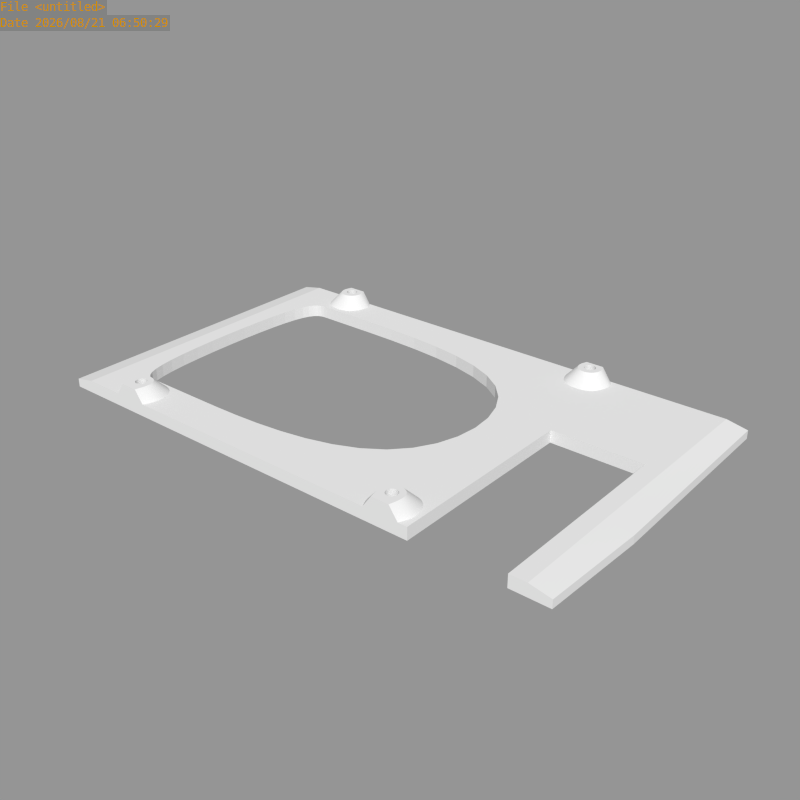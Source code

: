 # Source: rama.blend  (saved by Blender 2.64.5; exported with 4.5.12 LTS)
import bpy
from mathutils import Matrix  # noqa: F401  (used for matrix-valued properties, if any)

bpy.ops.wm.read_factory_settings(use_empty=True)
scene = bpy.context.scene
scene.name = 'Scene'

# ---- collections
col_collection_1 = bpy.data.collections.new('Collection 1'); scene.collection.children.link(col_collection_1)

# ---- meshes
me_rama = bpy.data.meshes.new('rama')
me_rama.from_pydata([(-41.74, 42.74, 3.0), (-43.0, 41.0, 3.0), (23.0, 41.0, 3.0), (22.26, 42.74, 3.0), (28.63, 50.0, 6.0), (27.57, 48.92, 6.0), (26.51, 49.36, 6.0), (26.51, 50.0, 6.0), (23.51, -21.7, 6.0), (25.01, -21.7, 6.0), (25.45, -22.76, 6.0), (24.38, -25.18, 6.0), (28.63, -25.18, 6.0), (27.57, -22.76, 6.0), (28.01, -21.7, 6.0), (29.51, -21.7, 6.0), (-45.98, -18.7, 6.0), (-45.98, -20.2, 6.0), (-47.04, -20.63, 6.0), (-48.1, -19.57, 6.0), (-48.98, 47.86, 6.0), (-47.48, 47.86, 6.0), (-47.04, 46.8, 6.0), (-48.1, 45.74, 6.0), (-43.86, 45.74, 6.0), (-44.92, 46.8, 6.0), (-44.48, 47.86, 6.0), (-42.98, 47.86, 6.0), (25.45, 48.92, 6.0), (24.38, 50.0, 6.0), (26.51, -23.2, 6.0), (26.51, -25.18, 6.0), (27.57, -20.63, 6.0), (28.63, -19.57, 6.0), (-47.48, -21.7, 6.0), (-48.98, -21.7, 6.0), (-44.92, -22.76, 6.0), (-43.86, -25.18, 6.0), (-45.98, -25.18, 6.0), (-45.98, -23.2, 6.0), (-45.98, 46.36, 6.0), (-45.98, 44.86, 6.0), (-44.92, 48.92, 6.0), (-43.86, 50.0, 6.0), (25.01, 47.86, 6.0), (23.51, 47.86, 6.0), (27.57, 46.8, 6.0), (28.63, 45.74, 6.0), (26.51, 44.86, 6.0), (26.51, 46.36, 6.0), (26.51, -20.2, 6.0), (26.51, -18.7, 6.0), (-47.04, -22.76, 6.0), (-48.1, -25.18, 6.0), (-44.48, -21.7, 6.0), (-42.98, -21.7, 6.0), (-45.98, 49.36, 6.0), (-45.98, 50.0, 6.0), (25.45, 46.8, 6.0), (24.38, 45.74, 6.0), (28.01, 47.86, 6.0), (29.51, 47.86, 6.0), (25.45, -20.63, 6.0), (24.38, -19.57, 6.0), (-44.92, -20.63, 6.0), (-43.86, -19.57, 6.0), (-47.04, 48.92, 6.0), (-48.1, 50.0, 6.0), (-45.98, 50.0, 3.0), (-50.22, 50.0, 3.0), (-48.1, 50.0, -7.153e-07), (-45.98, 50.0, -9.537e-07), (23.0, -15.57, 3.0), (22.26, -16.57, 3.0), (30.75, 50.0, 3.0), (26.51, 50.0, 3.0), (26.51, 50.0, -9.537e-07), (28.63, 50.0, -7.153e-07), (-43.86, 50.0, -7.153e-07), (24.38, 50.0, -7.153e-07), (22.26, 50.0, 3.0), (-41.74, 50.0, 3.0), (24.38, -25.18, -9.537e-07), (-43.86, -25.18, 9.537e-07), (-41.74, -25.18, 3.0), (22.26, -25.18, 3.0), (64.0, 50.0, -9.537e-07), (59.0, 50.0, 3.0), (-43.0, -15.57, 3.0), (-41.74, -16.57, 3.0), (-39.98, -21.7, 3.0), (20.51, -21.7, 3.0), (30.75, 42.74, 3.0), (30.75, -16.57, 3.0), (26.51, -15.7, 3.0), (26.51, 41.86, 3.0), (20.51, 47.86, 3.0), (-39.98, 47.86, 3.0), (-45.98, -15.7, 3.0), (-45.98, 41.86, 3.0), (-50.22, -16.57, 3.0), (-50.22, 42.74, 3.0), (-47.04, 48.92, -4.768e-07), (-47.48, 47.86, -2.384e-07), (-45.98, 49.36, -4.768e-07), (-44.92, 48.92, -4.768e-07), (-44.48, 47.86, -2.384e-07), (-44.92, 46.8, 0.0), (25.01, 47.86, -2.384e-07), (25.45, 46.8, 0.0), (-45.98, -20.2, 4.768e-07), (-47.04, -20.63, 4.768e-07), (32.51, 47.86, 3.0), (27.57, -22.76, -9.537e-07), (28.01, -21.7, -1.192e-06), (-51.98, 47.86, 3.0), (25.01, -21.7, -1.192e-06), (25.45, -22.76, -9.537e-07), (-45.98, -25.18, 3.0), (-50.22, -25.18, 3.0), (27.57, 48.92, -4.768e-07), (26.51, 49.36, -4.768e-07), (-44.92, -22.76, 9.537e-07), (-44.48, -21.7, 9.537e-07), (-45.98, 46.36, 0.0), (-47.48, -21.7, 9.537e-07), (-47.04, -22.76, 9.537e-07), (26.51, -25.18, 3.0), (27.57, -20.63, -1.431e-06), (26.51, -20.2, -1.431e-06), (32.51, -21.7, 3.0), (26.51, 46.36, 0.0), (27.57, 46.8, 0.0), (-51.98, -21.7, 3.0), (25.45, 48.92, -4.768e-07), (-44.92, -20.63, 4.768e-07), (26.51, -23.2, -9.537e-07), (-47.04, 46.8, 0.0), (25.45, -20.63, -1.431e-06), (30.75, -25.18, 3.0), (28.01, 47.86, -2.384e-07), (-45.98, -23.2, 9.537e-07), (33.0, 22.0, 0.0), (33.0, -19.57, -1.907e-06), (-49.0, -15.57, 3.0), (-56.0, -15.57, 3.0), (-60.0, -25.18, 3.0), (-49.0, 41.0, 0.0), (-56.0, 41.0, 0.0), (-56.0, 41.0, 3.0), (-49.0, 41.0, 3.0), (-60.0, -25.18, 9.537e-07), (-48.1, -25.18, 9.537e-07), (-49.0, -15.57, -1.907e-06), (-60.0, 50.0, 3.0), (33.0, 22.0, 3.0), (55.0, 0.0, -9.537e-07), (55.0, 0.0, 3.0), (55.0, 22.0, 3.0), (55.0, 22.0, 0.0), (33.0, -19.57, 3.0), (33.0, 29.0, 0.0), (33.0, 41.0, 0.0), (-56.0, -15.57, -1.907e-06), (-65.0, 50.0, 2.0), (-65.0, -25.18, 2.0), (-65.0, -25.18, 9.537e-07), (-65.0, 50.0, -9.537e-07), (-60.0, 50.0, -7.153e-07), (23.0, 41.0, 0.0), (-43.0, 41.0, 0.0), (23.0, -15.57, -1.907e-06), (-43.0, -15.57, -1.907e-06), (-45.98, -25.18, 9.537e-07), (28.63, -25.18, -9.537e-07), (26.51, -25.18, -9.537e-07), (59.0, -25.18, -9.537e-07), (55.0, -25.18, -9.537e-07), (64.0, 50.0, 2.0), (55.0, 41.0, 0.0), (55.0, 29.0, 0.0), (55.0, -25.18, 3.0), (59.0, -25.18, 3.0), (64.0, -25.18, -9.537e-07), (64.0, -25.18, 2.0), (65.0, 0.0, -9.537e-07), (65.0, 0.0, 2.0), (33.0, -25.18, 3.0), (33.0, -25.18, -9.537e-07), (59.0, 0.0, 3.0)], [], [(29, 45, 44, 28), (37, 55, 54, 36), (126, 52, 39, 141), (16, 98, 100, 19), (147, 170, 1, 150), (23, 101, 99, 41), (151, 152, 119, 146), (129, 50, 62, 138), (168, 167, 164, 154), (35, 133, 119, 53), (11, 31, 30, 10), (27, 43, 42, 26), (20, 115, 101, 23), (88, 72, 171, 172), (123, 54, 64, 135), (61, 4, 5, 60), (2, 155, 92, 95, 3), (65, 16, 17, 64), (40, 22, 23, 41), (7, 75, 80, 29), (158, 159, 156, 157), (182, 176, 183, 184), (152, 173, 118, 119), (11, 85, 127, 31), (43, 57, 56, 42), (13, 113, 136, 30), (145, 163, 148, 149), (59, 48, 49, 58), (109, 58, 49, 131), (174, 188, 187, 139), (84, 37, 38, 118), (24, 0, 97, 27), (117, 10, 30, 136), (113, 13, 14, 114), (33, 51, 50, 32), (96, 80, 81, 97), (128, 32, 50, 129), (15, 130, 93, 33), (67, 20, 21, 66), (102, 66, 21, 103), (132, 46, 60, 140), (86, 77, 74, 87), (3, 96, 97, 0), (139, 12, 31, 127), (169, 171, 72, 2), (110, 17, 18, 111), (13, 30, 31, 12), (20, 23, 22, 21), (138, 62, 9, 116), (125, 34, 52, 126), (68, 71, 70, 69), (36, 122, 141, 39), (46, 132, 131, 49), (51, 94, 73, 63), (160, 143, 142, 155), (111, 18, 34, 125), (164, 167, 166, 165), (166, 151, 146, 165), (180, 159, 142, 161), (116, 9, 10, 117), (24, 27, 26, 25), (2, 3, 0, 1), (154, 164, 165, 146), (63, 73, 91, 8), (121, 6, 28, 134), (182, 189, 157, 181), (12, 139, 130, 15), (122, 36, 54, 123), (61, 112, 74, 4), (70, 168, 154, 69), (108, 44, 58, 109), (99, 101, 150, 1, 0), (134, 28, 44, 108), (145, 144, 153, 163), (81, 78, 71, 68), (53, 38, 39, 52), (47, 92, 112, 61), (65, 89, 98, 16), (25, 107, 124, 40), (137, 22, 40, 124), (8, 91, 85, 11), (92, 47, 48, 95), (104, 56, 66, 102), (19, 100, 133, 35), (67, 69, 115, 20), (55, 90, 89, 65), (169, 2, 1, 170), (139, 127, 175, 174), (19, 35, 34, 18), (57, 68, 69, 67), (143, 160, 187, 188), (45, 59, 58, 44), (114, 14, 32, 128), (8, 11, 10, 9), (15, 33, 32, 14), (146, 145, 149, 154), (75, 76, 79, 80), (103, 21, 22, 137), (16, 19, 18, 17), (112, 92, 155, 158, 87, 74), (7, 29, 28, 6), (36, 39, 38, 37), (59, 3, 95, 48), (107, 25, 26, 106), (84, 118, 173, 83), (35, 53, 52, 34), (47, 61, 60, 46), (51, 63, 62, 50), (186, 184, 183, 185), (12, 15, 14, 13), (4, 7, 6, 5), (147, 150, 149, 148), (73, 72, 88, 89, 90, 84, 85, 91), (87, 189, 186, 178), (189, 182, 184, 186), (43, 81, 68, 57), (106, 26, 42, 105), (74, 77, 76, 75), (158, 157, 189, 87), (135, 64, 17, 110), (41, 99, 0, 24), (63, 8, 9, 62), (101, 115, 69, 154, 149, 150), (82, 85, 84, 83), (46, 49, 48, 47), (181, 177, 176, 182), (157, 156, 177, 181), (140, 60, 5, 120), (37, 84, 90, 55), (29, 80, 96, 45), (55, 65, 64, 54), (4, 74, 75, 7), (151, 163, 153, 111, 125, 126, 152), (144, 88, 172, 153), (57, 67, 66, 56), (41, 24, 25, 40), (93, 130, 139, 187, 160), (105, 42, 56, 104), (27, 97, 81, 43), (78, 81, 80, 79), (146, 119, 133, 100, 144, 145), (53, 119, 118, 38), (155, 142, 159, 158), (33, 93, 94, 51), (77, 86, 179, 162), (82, 175, 127, 85), (120, 5, 6, 121), (45, 96, 3, 59), (148, 167, 168, 70, 147), (163, 151, 166, 167, 148), (170, 78, 79, 169), (171, 82, 83, 172), (169, 162, 161, 142, 143, 171), (109, 131, 132, 162, 169), (76, 77, 120, 121, 134, 79), (134, 108, 109, 169, 79), (162, 132, 140, 120, 77), (143, 128, 129, 138, 171), (113, 174, 175, 82, 117, 136), (116, 117, 82, 171, 138), (174, 113, 114, 128, 143, 188), (89, 88, 144, 100, 98), (110, 111, 153, 172, 83, 173, 152, 126, 141, 122, 123, 135), (104, 102, 70, 71, 78, 105), (70, 102, 103, 137, 124, 107, 106, 105, 78, 170, 147), (178, 86, 87), (178, 186, 185, 86), (156, 159, 180, 179, 86, 185, 183, 176, 177), (2, 72, 73, 94, 93, 160, 155)])
_k = {(181, 182): 1.0, (151, 166): 1.0, (76, 79): 1.0, (184, 186): 1.0, (68, 69): 1.0, (12, 15): 1.0, (20, 67): 1.0, (37, 55): 1.0, (130, 139): 1.0, (116, 138): 1.0, (174, 188): 1.0, (119, 152): 1.0, (28, 44): 1.0, (102, 103): 1.0, (25, 40): 1.0, (74, 77): 1.0, (12, 31): 1.0, (151, 152): 1.0, (29, 45): 1.0, (164, 167): 1.0, (1, 2): 1.0, (73, 91): 1.0, (158, 159): 1.0, (156, 157): 1.0, (146, 154): 1.0, (50, 62): 1.0, (10, 30): 1.0, (84, 90): 1.0, (87, 178): 1.0, (69, 154): 1.0, (104, 105): 1.0, (27, 43): 1.0, (33, 51): 1.0, (139, 187): 1.0, (118, 173): 1.0, (78, 81): 1.0, (99, 101): 1.0, (159, 180): 1.0, (82, 85): 1.0, (70, 71): 1.0, (113, 136): 1.0, (43, 81): 1.0, (119, 133): 1.0, (143, 188): 1.0, (37, 38): 1.0, (111, 125): 1.0, (102, 104): 1.0, (35, 53): 1.0, (155, 160): 1.0, (16, 19): 1.0, (160, 187): 1.0, (176, 183): 1.0, (84, 118): 1.0, (93, 94): 1.0, (4, 7): 1.0, (182, 184): 1.0, (46, 60): 1.0, (100, 133): 1.0, (101, 115): 1.0, (149, 150): 1.0, (13, 14): 1.0, (47, 61): 1.0, (89, 98): 1.0, (86, 179): 1.0, (182, 189): 1.0, (145, 149): 1.0, (72, 88): 1.0, (74, 75): 1.0, (17, 64): 1.0, (157, 189): 1.0, (132, 140): 1.0, (120, 121): 1.0, (75, 76): 1.0, (13, 30): 1.0, (24, 41): 1.0, (169, 171): 1.0, (127, 175): 1.0, (34, 52): 1.0, (106, 107): 1.0, (89, 90): 1.0, (4, 74): 1.0, (142, 143): 1.0, (51, 63): 1.0, (56, 66): 1.0, (9, 10): 1.0, (85, 127): 1.0, (166, 167): 1.0, (43, 57): 1.0, (11, 31): 1.0, (113, 114): 1.0, (154, 168): 1.0, (67, 69): 1.0, (8, 11): 1.0, (82, 83): 1.0, (23, 41): 1.0, (49, 58): 1.0, (78, 79): 1.0, (116, 117): 1.0, (186, 189): 1.0, (48, 59): 1.0, (131, 132): 1.0, (87, 189): 1.0, (169, 170): 1.0, (5, 6): 1.0, (22, 40): 1.0, (73, 94): 1.0, (155, 158): 1.0, (157, 181): 1.0, (92, 95): 1.0, (5, 60): 1.0, (37, 84): 1.0, (147, 150): 1.0, (84, 85): 1.0, (74, 112): 1.0, (83, 84): 1.0, (1, 150): 1.0, (171, 172): 1.0, (110, 135): 1.0, (80, 96): 1.0, (6, 28): 1.0, (86, 87): 1.0, (68, 81): 1.0, (7, 29): 1.0, (8, 63): 1.0, (57, 68): 1.0, (142, 159): 1.0, (117, 136): 1.0, (108, 109): 1.0, (21, 22): 1.0, (123, 135): 1.0, (143, 160): 1.0, (18, 34): 1.0, (38, 53): 1.0, (82, 175): 1.0, (71, 78): 1.0, (176, 182): 1.0, (120, 140): 1.0, (110, 111): 1.0, (69, 115): 1.0, (167, 168): 1.0, (83, 173): 1.0, (119, 146): 1.0, (122, 123): 1.0, (16, 65): 1.0, (88, 144): 1.0, (42, 56): 1.0, (53, 119): 1.0, (174, 175): 1.0, (153, 163): 1.0, (55, 65): 1.0, (165, 166): 1.0, (44, 58): 1.0, (57, 67): 1.0, (127, 139): 1.0, (122, 141): 1.0, (187, 188): 1.0, (185, 186): 1.0, (0, 97): 1.0, (79, 80): 1.0, (15, 33): 1.0, (1, 170): 1.0, (12, 139): 1.0, (105, 106): 1.0, (161, 162): 1.0, (17, 18): 1.0, (178, 186): 1.0, (108, 134): 1.0, (39, 52): 1.0, (107, 124): 1.0, (125, 126): 1.0, (183, 184): 1.0, (14, 32): 1.0, (147, 148): 1.0, (68, 71): 1.0, (121, 134): 1.0, (20, 23): 1.0, (36, 39): 1.0, (76, 77): 1.0, (92, 112): 1.0, (176, 177): 1.0, (21, 66): 1.0, (3, 96): 1.0, (146, 165): 1.0, (74, 87): 1.0, (29, 80): 1.0, (126, 141): 1.0, (77, 86): 1.0, (152, 173): 1.0, (142, 161): 1.0, (19, 35): 1.0, (118, 119): 1.0, (93, 130): 1.0, (154, 164): 1.0, (9, 62): 1.0, (142, 155): 1.0, (162, 179): 1.0, (156, 159): 1.0, (26, 42): 1.0, (139, 174): 1.0, (75, 80): 1.0, (11, 85): 1.0, (81, 97): 1.0, (161, 180): 1.0, (157, 158): 1.0, (156, 177): 1.0, (144, 145): 1.0, (124, 137): 1.0, (177, 181): 1.0, (70, 168): 1.0, (25, 26): 1.0, (3, 95): 1.0, (87, 158): 1.0, (164, 165): 1.0, (46, 49): 1.0, (54, 64): 1.0, (32, 50): 1.0, (24, 27): 1.0, (2, 72): 1.0, (103, 137): 1.0, (85, 91): 1.0, (98, 100): 1.0, (109, 131): 1.0, (0, 99): 1.0, (36, 54): 1.0, (114, 128): 1.0, (148, 163): 1.0, (69, 70): 1.0, (47, 48): 1.0, (128, 129): 1.0, (4, 61): 1.0, (146, 151): 1.0, (80, 81): 1.0, (45, 59): 1.0, (179, 180): 1.0, (129, 138): 1.0, (183, 185): 1.0, (147, 170): 1.0, (153, 172): 1.0, (86, 178): 1.0, (86, 185): 1.0}
me_rama.attributes.new('crease_edge', 'FLOAT', 'EDGE').data.foreach_set('value', [_k.get((min(e.vertices), max(e.vertices)), 0.0) for e in me_rama.edges])
me_rama.use_remesh_preserve_volume = False
me_rama.use_remesh_preserve_attributes = False
me_rama.use_mirror_vertex_groups = False
me_rama.update()

# ---- objects
ob_rama = bpy.data.objects.new('rama', me_rama)

# ---- transforms, parenting, visibility, modifiers, constraints
ob_rama.location = (0.0, 0.0, 0.0)
ob_rama.lineart.crease_threshold = 0.0
_m = ob_rama.modifiers.new('Subsurf', 'SUBSURF')
_m.uv_smooth = 'PRESERVE_CORNERS'
_m.levels = 3
_m.render_levels = 3
_m.show_only_control_edges = False

# ---- collection membership
col_collection_1.objects.link(ob_rama)

# ---- scene / render settings (as saved in the file)
scene.frame_start = 1; scene.frame_end = 250; scene.frame_set(0)
scene.render.engine = 'CYCLES'
scene.render.image_settings.color_mode = 'RGB'
scene.render.image_settings.compression = 90
scene.render.resolution_x = 640
scene.render.resolution_y = 640
scene.render.dither_intensity = 0.0
scene.render.use_border = True
scene.render.bake_margin = 2
scene.render.bake_bias = 0.0
scene.render.use_stamp_time = False
scene.render.use_stamp_frame = False
scene.render.use_stamp_camera = False
scene.render.use_stamp_scene = False
scene.render.use_stamp_render_time = False
scene.render.use_stamp = True
scene.render.stamp_foreground = (0.8, 0.5517, 0.0, 1.0)
scene.cycles.use_denoising = False
scene.cycles.samples = 350
scene.cycles.sampling_pattern = 'TABULATED_SOBOL'
scene.cycles.light_sampling_threshold = 0.0
scene.cycles.use_adaptive_sampling = False
scene.cycles.use_light_tree = False
scene.cycles.blur_glossy = 0.0
scene.cycles.volume_bounces = 1
scene.cycles.pixel_filter_type = 'GAUSSIAN'
scene.cycles.sample_clamp_indirect = 0.0
scene.view_settings.view_transform = 'Standard'
bpy.context.view_layer.update()

# ---- added for rendering (the .blend has no active camera and no usable light): camera, sun + grey world if the file has none
cam_auto = bpy.data.cameras.new('AutoCamera')
cam_auto.lens = 50.0
cam_auto.sensor_width = 36.0
cam_auto.clip_end = 2440.44
ob_auto_camera = bpy.data.objects.new('AutoCamera', cam_auto)
scene.collection.objects.link(ob_auto_camera)
ob_auto_camera.location = (139.057, -154.46, 114.245)
ob_auto_camera.rotation_euler = (1.09748, -7.21219e-08, 0.694738)
scene.camera = ob_auto_camera
light_auto_sun = bpy.data.lights.new('AutoSun', 'SUN')
light_auto_sun.energy = 3.0
light_auto_sun.angle = 0.0523599
ob_auto_sun = bpy.data.objects.new('AutoSun', light_auto_sun)
scene.collection.objects.link(ob_auto_sun)
ob_auto_sun.rotation_euler = (0.872665, 0.174533, 0.523599)
if scene.world is None:
    world_auto = bpy.data.worlds.new('AutoWorld')
    world_auto.color = (0.3, 0.3, 0.3)
    scene.world = world_auto
bpy.context.view_layer.update()
